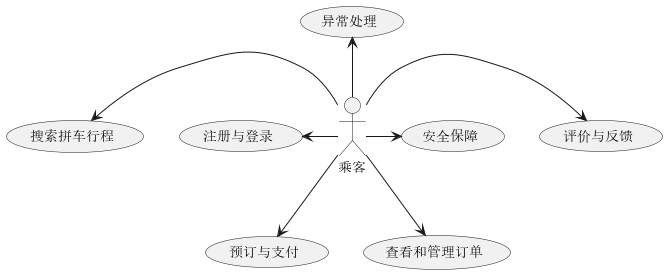

The diagram above was rendered by PlantUML. Its source (embedded in the PNG):
@startuml
actor 乘客

乘客 -left-> (注册与登录)
乘客 -left-> (搜索拼车行程)
乘客 -down-> (预订与支付)
乘客 -down-> (查看和管理订单)
乘客 -right-> (评价与反馈)
乘客 -right-> (安全保障)
乘客 -up-> (异常处理)

@enduml